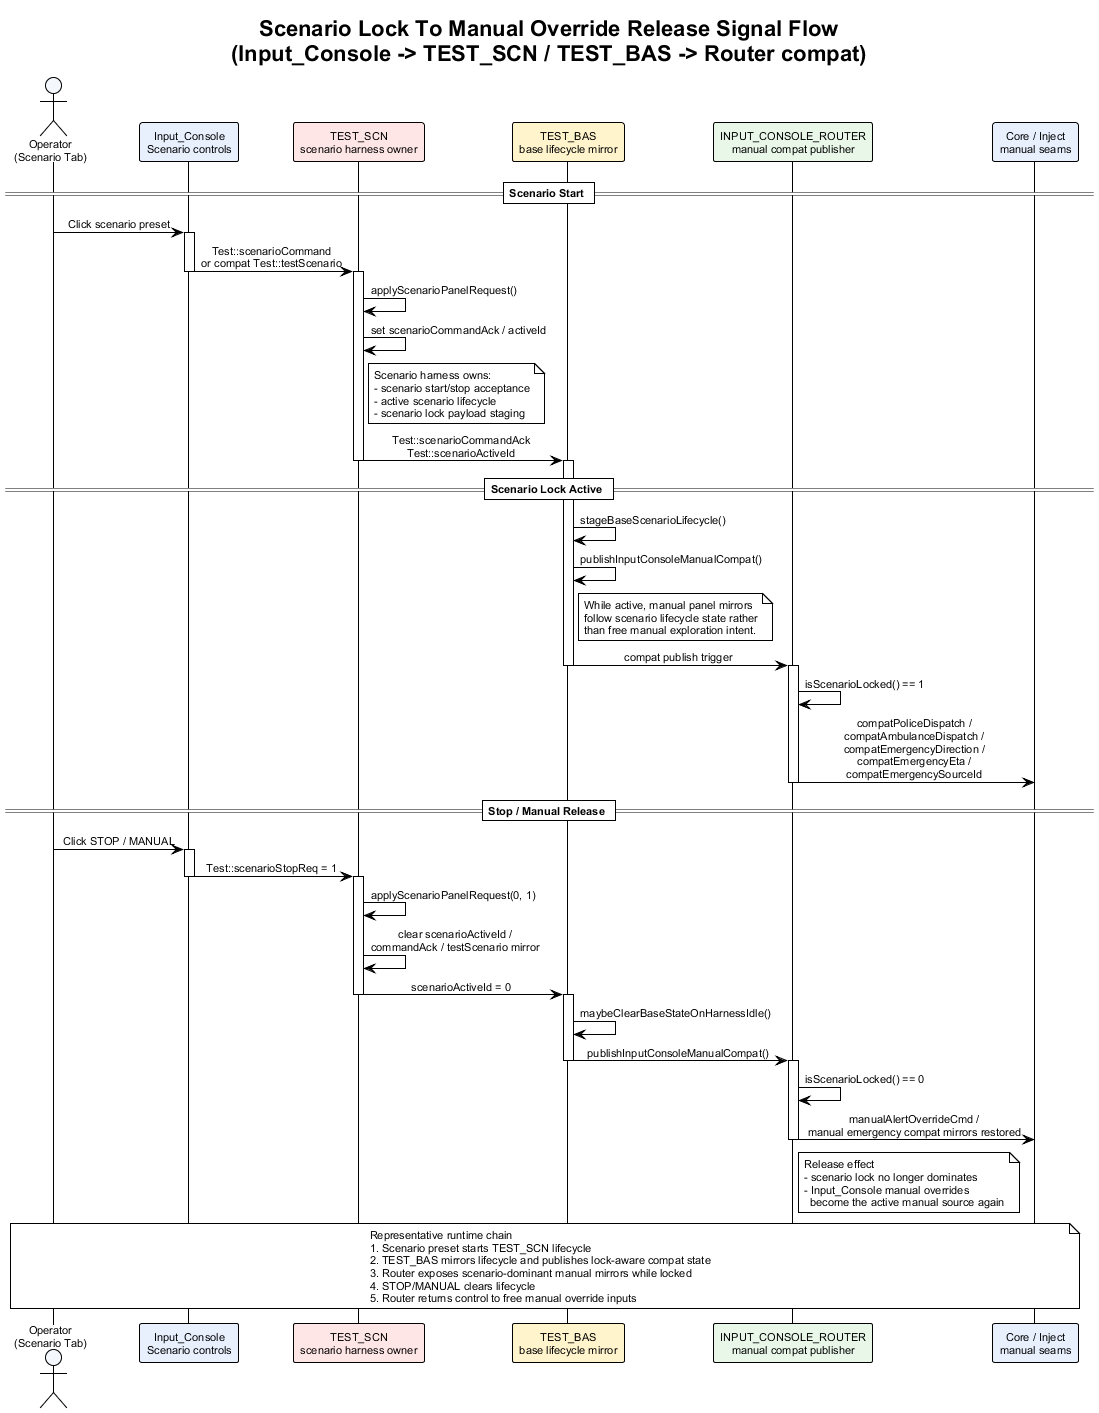

The diagram above was rendered by PlantUML. Its source (embedded in the PNG):
@startuml scenario_lock_to_manual_override_release_signal_flow
!theme plain
skinparam backgroundColor #FFFFFF
skinparam defaultFontName Arial
skinparam defaultFontSize 11
skinparam sequenceMessageAlign center
skinparam responseMessageBelowArrow true

title Scenario Lock To Manual Override Release Signal Flow\n(Input_Console -> TEST_SCN / TEST_BAS -> Router compat)

actor "Operator\n(Scenario Tab)" as Operator #F4F7FB
participant "Input_Console\nScenario controls" as Panel #E8F0FE
participant "TEST_SCN\nscenario harness owner" as TEST_SCN #FFE6E6
participant "TEST_BAS\nbase lifecycle mirror" as TEST_BAS #FFF4CC
participant "INPUT_CONSOLE_ROUTER\nmanual compat publisher" as Router #E8F7E8
participant "Core / Inject\nmanual seams" as Manual #E8F0FE

== Scenario Start ==

Operator -> Panel : Click scenario preset
activate Panel
Panel -> TEST_SCN : Test::scenarioCommand\nor compat Test::testScenario
deactivate Panel

activate TEST_SCN
TEST_SCN -> TEST_SCN : applyScenarioPanelRequest()
TEST_SCN -> TEST_SCN : set scenarioCommandAck / activeId
note right of TEST_SCN
Scenario harness owns:
- scenario start/stop acceptance
- active scenario lifecycle
- scenario lock payload staging
end note
TEST_SCN -> TEST_BAS : Test::scenarioCommandAck\nTest::scenarioActiveId
deactivate TEST_SCN

== Scenario Lock Active ==

activate TEST_BAS
TEST_BAS -> TEST_BAS : stageBaseScenarioLifecycle()
TEST_BAS -> TEST_BAS : publishInputConsoleManualCompat()
note right of TEST_BAS
While active, manual panel mirrors
follow scenario lifecycle state rather
than free manual exploration intent.
end note
TEST_BAS -> Router : compat publish trigger
deactivate TEST_BAS

activate Router
Router -> Router : isScenarioLocked() == 1
Router -> Manual : compatPoliceDispatch /\ncompatAmbulanceDispatch /\ncompatEmergencyDirection /\ncompatEmergencyEta /\ncompatEmergencySourceId
deactivate Router

== Stop / Manual Release ==

Operator -> Panel : Click STOP / MANUAL
activate Panel
Panel -> TEST_SCN : Test::scenarioStopReq = 1
deactivate Panel

activate TEST_SCN
TEST_SCN -> TEST_SCN : applyScenarioPanelRequest(0, 1)
TEST_SCN -> TEST_SCN : clear scenarioActiveId /\ncommandAck / testScenario mirror
TEST_SCN -> TEST_BAS : scenarioActiveId = 0
deactivate TEST_SCN

activate TEST_BAS
TEST_BAS -> TEST_BAS : maybeClearBaseStateOnHarnessIdle()
TEST_BAS -> Router : publishInputConsoleManualCompat()
deactivate TEST_BAS

activate Router
Router -> Router : isScenarioLocked() == 0
Router -> Manual : manualAlertOverrideCmd /\nmanual emergency compat mirrors restored
note right of Router
Release effect
- scenario lock no longer dominates
- Input_Console manual overrides
  become the active manual source again
end note
deactivate Router

note over Operator, Manual
Representative runtime chain
1. Scenario preset starts TEST_SCN lifecycle
2. TEST_BAS mirrors lifecycle and publishes lock-aware compat state
3. Router exposes scenario-dominant manual mirrors while locked
4. STOP/MANUAL clears lifecycle
5. Router returns control to free manual override inputs
end note

@enduml